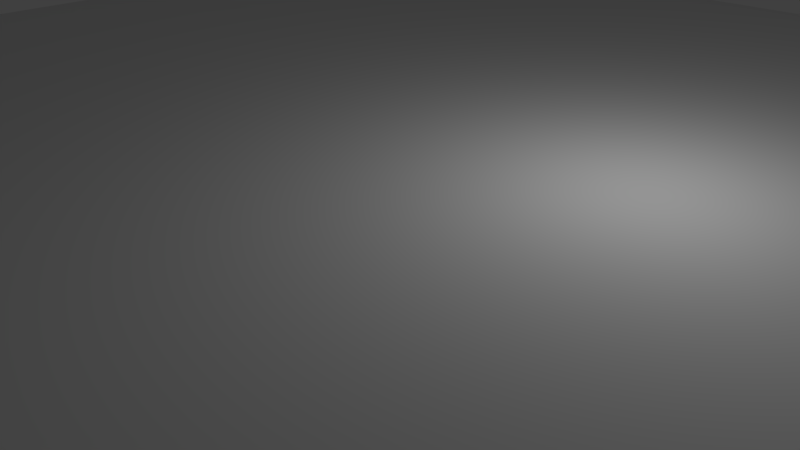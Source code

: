 # Source: chess_board.blend  (saved by Blender 2.69.0; exported with 4.5.12 LTS)
import bpy
from mathutils import Matrix  # noqa: F401  (used for matrix-valued properties, if any)

bpy.ops.wm.read_factory_settings(use_empty=True)
scene = bpy.context.scene
scene.name = 'Scene'

# ---- collections
col_collection_1 = bpy.data.collections.new('Collection 1'); scene.collection.children.link(col_collection_1)

# ---- materials (node trees are filled in below, after node groups)
mat_material = bpy.data.materials.new('Material')
mat_material.alpha_threshold = 0.0
mat_material.use_transparent_shadow = False
mat_material.roughness = 0.5
mat_material.line_color = (0.0, 0.0, 0.0, 1.0)
mat_material_001 = bpy.data.materials.new('Material.001')
mat_material_001.alpha_threshold = 0.0
mat_material_001.use_transparent_shadow = False
mat_material_001.roughness = 0.5
mat_material_001.line_color = (0.0, 0.0, 0.0, 1.0)
mat_material_002 = bpy.data.materials.new('Material.002')
mat_material_002.alpha_threshold = 0.0
mat_material_002.use_transparent_shadow = False
mat_material_002.roughness = 0.5
mat_material_002.line_color = (0.0, 0.0, 0.0, 1.0)

# ---- material node trees

# ---- world
world_world = bpy.data.worlds.new('World'); scene.world = world_world
world_world.color = (0.05088, 0.05088, 0.05088)
world_world.use_sun_shadow = False
world_world.sun_shadow_jitter_overblur = 0.0
world_world.cycles.sampling_method = 'MANUAL'
world_world.cycles.sample_map_resolution = 256

# ---- cameras
cam_camera = bpy.data.cameras.new('Camera')
cam_camera.clip_end = 100.0
cam_camera.lens = 35.0
cam_camera.sensor_width = 32.0
cam_camera.sensor_height = 18.0
cam_camera.ortho_scale = 7.314
cam_camera.dof.focus_distance = 0.0
cam_camera.dof.aperture_fstop = 128.0

# ---- lights
light_lamp = bpy.data.lights.new('Lamp', 'POINT')
light_lamp.transmission_factor = 0.0
light_lamp.cutoff_distance = 30.0
light_lamp.energy = 100.0
light_lamp.shadow_buffer_clip_start = 1.001
light_lamp.shadow_soft_size = 0.1
light_lamp.shadow_maximum_resolution = 0.006
light_lamp.use_absolute_resolution = True
light_lamp.cycles.use_multiple_importance_sampling = False

# ---- meshes
me_cube_001 = bpy.data.meshes.new('Cube.001')
me_cube_001.from_pydata([(0.8939, 0.8931, -0.9475), (0.8939, -0.8936, -0.9475), (-0.8928, -0.8936, -0.9475), (-0.8928, 0.8931, -0.9475), (0.8939, 0.8931, 0.8392), (0.8939, -0.8936, 0.8392), (-0.8928, -0.8936, 0.8392), (-0.8928, 0.8931, 0.8392), (0.7186, 0.7178, -0.9475), (0.7186, -0.7182, -0.9475), (-0.7175, -0.7182, -0.9475), (-0.7175, 0.7178, -0.9475), (0.7186, 0.7178, 0.6256), (0.7186, -0.7182, 0.6256), (-0.7175, -0.7182, 0.6256), (-0.7175, 0.7178, 0.6256), (0.8185, 0.8178, 0.8392), (0.8185, -0.8182, 0.8392), (-0.8174, -0.8182, 0.8392), (-0.8174, 0.8178, 0.8392), (0.8185, 0.8178, 0.9263), (0.8185, -0.8182, 0.9263), (-0.8174, -0.8182, 0.9263), (-0.8174, 0.8178, 0.9263), (0.8939, 0.6698, -0.9475), (0.8939, 0.4465, -0.9475), (0.8939, 0.2231, -0.9475), (0.8939, -0.0002125, -0.9475), (0.8939, -0.2235, -0.9475), (0.8939, -0.4469, -0.9475), (0.8939, -0.6702, -0.9475), (-0.8928, -0.6702, -0.9475), (-0.8928, -0.4469, -0.9475), (-0.8928, -0.2235, -0.9475), (-0.8928, -0.0002123, -0.9475), (-0.8928, 0.2231, -0.9475), (-0.8928, 0.4465, -0.9475), (-0.8928, 0.6698, -0.9475), (0.8939, 0.6698, 0.8392), (0.8939, 0.4465, 0.8392), (0.8939, 0.2231, 0.8392), (0.8939, -0.000213, 0.8392), (0.8939, -0.2235, 0.8392), (0.8939, -0.4469, 0.8392), (0.8939, -0.6702, 0.8392), (-0.8928, -0.6702, 0.8392), (-0.8928, -0.4469, 0.8392), (-0.8928, -0.2235, 0.8392), (-0.8928, -0.0002124, 0.8392), (-0.8928, 0.2231, 0.8392), (-0.8928, 0.4465, 0.8392), (-0.8928, 0.6698, 0.8392), (0.7186, 0.5383, -0.9475), (0.7186, 0.3588, -0.9475), (0.7186, 0.1793, -0.9475), (0.7186, -0.0002125, -0.9475), (0.7186, -0.1797, -0.9475), (0.7186, -0.3592, -0.9475), (0.7186, -0.5387, -0.9475), (-0.7175, -0.5387, -0.9475), (-0.7175, -0.3592, -0.9475), (-0.7175, -0.1797, -0.9475), (-0.7175, -0.0002124, -0.9475), (-0.7175, 0.1793, -0.9475), (-0.7175, 0.3588, -0.9475), (-0.7175, 0.5383, -0.9475), (0.7186, 0.5383, 0.6256), (0.7186, 0.3588, 0.6256), (0.7186, 0.1793, 0.6256), (0.7186, -0.0002125, 0.6256), (0.7186, -0.1797, 0.6256), (0.7186, -0.3592, 0.6256), (0.7186, -0.5387, 0.6256), (-0.7175, -0.5387, 0.6256), (-0.7175, -0.3592, 0.6256), (-0.7175, -0.1797, 0.6256), (-0.7175, -0.0002124, 0.6256), (-0.7175, 0.1793, 0.6256), (-0.7175, 0.3588, 0.6256), (-0.7175, 0.5383, 0.6256), (0.8185, 0.6133, 0.8392), (0.8185, 0.4088, 0.8392), (0.8185, 0.2043, 0.8392), (0.8185, -0.000213, 0.8392), (0.8185, -0.2047, 0.8392), (0.8185, -0.4092, 0.8392), (0.8185, -0.6137, 0.8392), (-0.8174, -0.6137, 0.8392), (-0.8174, -0.4092, 0.8392), (-0.8174, -0.2047, 0.8392), (-0.8174, -0.0002123, 0.8392), (-0.8174, 0.2043, 0.8392), (-0.8174, 0.4088, 0.8392), (-0.8174, 0.6133, 0.8392), (0.8185, 0.6133, 0.9263), (0.8185, 0.4088, 0.9263), (0.8185, 0.2043, 0.9263), (0.8185, -0.000213, 0.9263), (0.8185, -0.2047, 0.9263), (0.8185, -0.4092, 0.9263), (0.8185, -0.6137, 0.9263), (-0.8174, -0.6137, 0.9263), (-0.8174, -0.4092, 0.9263), (-0.8174, -0.2047, 0.9263), (-0.8174, -0.0002123, 0.9263), (-0.8174, 0.2043, 0.9263), (-0.8174, 0.4088, 0.9263), (-0.8174, 0.6133, 0.9263), (0.6706, 0.8931, -0.9475), (0.4472, 0.8931, -0.9475), (0.2239, 0.8931, -0.9475), (0.0005409, 0.8931, -0.9475), (-0.2228, 0.8931, -0.9475), (-0.4461, 0.8931, -0.9475), (-0.6695, 0.8931, -0.9475), (0.6706, -0.8936, -0.9475), (0.4472, -0.8936, -0.9475), (0.2239, -0.8936, -0.9475), (0.0005407, -0.8936, -0.9475), (-0.2228, -0.8936, -0.9475), (-0.4461, -0.8936, -0.9475), (-0.6695, -0.8936, -0.9475), (0.6706, 0.8931, 0.8392), (0.4472, 0.8931, 0.8392), (0.2239, 0.8931, 0.8392), (0.000541, 0.8931, 0.8392), (-0.2228, 0.8931, 0.8392), (-0.4461, 0.8931, 0.8392), (-0.6695, 0.8931, 0.8392), (0.6706, -0.8936, 0.8392), (0.4472, -0.8936, 0.8392), (0.2239, -0.8936, 0.8392), (0.0005402, -0.8936, 0.8392), (-0.2228, -0.8936, 0.8392), (-0.4461, -0.8936, 0.8392), (-0.6695, -0.8936, 0.8392), (0.5391, 0.7178, -0.9475), (0.3596, 0.7178, -0.9475), (0.18, 0.7178, -0.9475), (0.0005409, 0.7178, -0.9475), (-0.179, 0.7178, -0.9475), (-0.3585, 0.7178, -0.9475), (-0.538, 0.7178, -0.9475), (0.5391, -0.7182, -0.9475), (0.3596, -0.7182, -0.9475), (0.18, -0.7182, -0.9475), (0.0005407, -0.7182, -0.9475), (-0.179, -0.7182, -0.9475), (-0.3585, -0.7182, -0.9475), (-0.538, -0.7182, -0.9475), (0.5391, 0.7178, 0.6256), (0.3596, 0.7178, 0.6256), (0.18, 0.7178, 0.6256), (0.0005409, 0.7178, 0.6256), (-0.179, 0.7178, 0.6256), (-0.3585, 0.7178, 0.6256), (-0.538, 0.7178, 0.6256), (0.5391, -0.7182, 0.6256), (0.3596, -0.7182, 0.6256), (0.18, -0.7182, 0.6256), (0.0005407, -0.7182, 0.6256), (-0.179, -0.7182, 0.6256), (-0.3585, -0.7182, 0.6256), (-0.538, -0.7182, 0.6256), (0.614, 0.8178, 0.8392), (0.4095, 0.8178, 0.8392), (0.205, 0.8178, 0.8392), (0.000541, 0.8178, 0.8392), (-0.204, 0.8178, 0.8392), (-0.4084, 0.8178, 0.8392), (-0.6129, 0.8178, 0.8392), (0.614, -0.8182, 0.8392), (0.4095, -0.8182, 0.8392), (0.205, -0.8182, 0.8392), (0.0005404, -0.8182, 0.8392), (-0.204, -0.8182, 0.8392), (-0.4084, -0.8182, 0.8392), (-0.6129, -0.8182, 0.8392), (0.614, 0.8178, 0.9263), (0.4095, 0.8178, 0.9263), (0.205, 0.8178, 0.9263), (0.000541, 0.8178, 0.9263), (-0.204, 0.8178, 0.9263), (-0.4084, 0.8178, 0.9263), (-0.6129, 0.8178, 0.9263), (0.614, -0.8182, 0.9263), (0.4095, -0.8182, 0.9263), (0.205, -0.8182, 0.9263), (0.0005404, -0.8182, 0.9263), (-0.204, -0.8182, 0.9263), (-0.4084, -0.8182, 0.9263), (-0.6129, -0.8182, 0.9263), (0.5391, 0.5383, 0.6256), (0.3596, 0.5383, 0.6256), (0.18, 0.5383, 0.6256), (0.0005409, 0.5383, 0.6256), (-0.179, 0.5383, 0.6256), (-0.3585, 0.5383, 0.6256), (-0.538, 0.5383, 0.6256), (0.5391, 0.3588, 0.6256), (0.3596, 0.3588, 0.6256), (0.18, 0.3588, 0.6256), (0.0005409, 0.3588, 0.6256), (-0.179, 0.3588, 0.6256), (-0.3585, 0.3588, 0.6256), (-0.538, 0.3588, 0.6256), (0.5391, 0.1793, 0.6256), (0.3596, 0.1793, 0.6256), (0.18, 0.1793, 0.6256), (0.0005408, 0.1793, 0.6256), (-0.179, 0.1793, 0.6256), (-0.3585, 0.1793, 0.6256), (-0.538, 0.1793, 0.6256), (0.5391, -0.0002125, 0.6256), (0.3596, -0.0002125, 0.6256), (0.18, -0.0002125, 0.6256), (0.0005408, -0.0002124, 0.6256), (-0.179, -0.0002124, 0.6256), (-0.3585, -0.0002124, 0.6256), (-0.538, -0.0002124, 0.6256), (0.5391, -0.1797, 0.6256), (0.3596, -0.1797, 0.6256), (0.18, -0.1797, 0.6256), (0.0005408, -0.1797, 0.6256), (-0.179, -0.1797, 0.6256), (-0.3585, -0.1797, 0.6256), (-0.538, -0.1797, 0.6256), (0.5391, -0.3592, 0.6256), (0.3596, -0.3592, 0.6256), (0.18, -0.3592, 0.6256), (0.0005408, -0.3592, 0.6256), (-0.179, -0.3592, 0.6256), (-0.3585, -0.3592, 0.6256), (-0.538, -0.3592, 0.6256), (0.5391, -0.5387, 0.6256), (0.3596, -0.5387, 0.6256), (0.18, -0.5387, 0.6256), (0.0005408, -0.5387, 0.6256), (-0.179, -0.5387, 0.6256), (-0.3585, -0.5387, 0.6256), (-0.538, -0.5387, 0.6256), (-0.6129, 0.6133, 0.9263), (-0.4084, 0.6133, 0.9263), (-0.204, 0.6133, 0.9263), (0.0005409, 0.6133, 0.9263), (0.205, 0.6133, 0.9263), (0.4095, 0.6133, 0.9263), (0.614, 0.6133, 0.9263), (-0.6129, 0.4088, 0.9263), (-0.4084, 0.4088, 0.9263), (-0.204, 0.4088, 0.9263), (0.0005409, 0.4088, 0.9263), (0.205, 0.4088, 0.9263), (0.4095, 0.4088, 0.9263), (0.614, 0.4088, 0.9263), (-0.6129, 0.2043, 0.9263), (-0.4084, 0.2043, 0.9263), (-0.204, 0.2043, 0.9263), (0.0005408, 0.2043, 0.9263), (0.205, 0.2043, 0.9263), (0.4095, 0.2043, 0.9263), (0.614, 0.2043, 0.9263), (-0.6129, -0.0002124, 0.9263), (-0.4084, -0.0002125, 0.9263), (-0.204, -0.0002126, 0.9263), (0.0005407, -0.0002127, 0.9263), (0.205, -0.0002128, 0.9263), (0.4095, -0.0002128, 0.9263), (0.614, -0.0002129, 0.9263), (-0.6129, -0.2047, 0.9263), (-0.4084, -0.2047, 0.9263), (-0.204, -0.2047, 0.9263), (0.0005407, -0.2047, 0.9263), (0.205, -0.2047, 0.9263), (0.4095, -0.2047, 0.9263), (0.614, -0.2047, 0.9263), (-0.6129, -0.4092, 0.9263), (-0.4084, -0.4092, 0.9263), (-0.204, -0.4092, 0.9263), (0.0005406, -0.4092, 0.9263), (0.205, -0.4092, 0.9263), (0.4095, -0.4092, 0.9263), (0.614, -0.4092, 0.9263), (-0.6129, -0.6137, 0.9263), (-0.4084, -0.6137, 0.9263), (-0.204, -0.6137, 0.9263), (0.0005405, -0.6137, 0.9263), (0.205, -0.6137, 0.9263), (0.4095, -0.6137, 0.9263), (0.614, -0.6137, 0.9263)], [], [(37, 3, 11, 65), (45, 6, 18, 87), (30, 44, 5, 1), (121, 135, 6, 2), (37, 51, 7, 3), (128, 114, 3, 7), (65, 11, 15, 79), (121, 2, 10, 149), (108, 0, 8, 136), (30, 1, 9, 58), (240, 163, 14, 73), (149, 10, 14, 163), (136, 8, 12, 150), (58, 9, 13, 72), (87, 18, 22, 101), (129, 5, 17, 171), (128, 7, 19, 170), (38, 4, 16, 80), (283, 101, 22, 191), (171, 17, 21, 185), (170, 19, 23, 184), (80, 16, 20, 94), (2, 31, 59, 10), (31, 32, 60, 59), (32, 33, 61, 60), (33, 34, 62, 61), (34, 35, 63, 62), (35, 36, 64, 63), (36, 37, 65, 64), (7, 51, 93, 19), (51, 50, 92, 93), (50, 49, 91, 92), (49, 48, 90, 91), (48, 47, 89, 90), (47, 46, 88, 89), (46, 45, 87, 88), (0, 4, 38, 24), (24, 38, 39, 25), (25, 39, 40, 26), (26, 40, 41, 27), (27, 41, 42, 28), (28, 42, 43, 29), (29, 43, 44, 30), (2, 6, 45, 31), (31, 45, 46, 32), (32, 46, 47, 33), (33, 47, 48, 34), (34, 48, 49, 35), (35, 49, 50, 36), (36, 50, 51, 37), (10, 59, 73, 14), (59, 60, 74, 73), (60, 61, 75, 74), (61, 62, 76, 75), (62, 63, 77, 76), (63, 64, 78, 77), (64, 65, 79, 78), (0, 24, 52, 8), (24, 25, 53, 52), (25, 26, 54, 53), (26, 27, 55, 54), (27, 28, 56, 55), (28, 29, 57, 56), (29, 30, 58, 57), (156, 198, 79, 15), (198, 205, 78, 79), (205, 212, 77, 78), (212, 219, 76, 77), (219, 226, 75, 76), (226, 233, 74, 75), (233, 240, 73, 74), (8, 52, 66, 12), (52, 53, 67, 66), (53, 54, 68, 67), (54, 55, 69, 68), (55, 56, 70, 69), (56, 57, 71, 70), (57, 58, 72, 71), (19, 93, 107, 23), (93, 92, 106, 107), (92, 91, 105, 106), (91, 90, 104, 105), (90, 89, 103, 104), (89, 88, 102, 103), (88, 87, 101, 102), (5, 44, 86, 17), (44, 43, 85, 86), (43, 42, 84, 85), (42, 41, 83, 84), (41, 40, 82, 83), (40, 39, 81, 82), (39, 38, 80, 81), (184, 23, 107, 241), (241, 107, 106, 248), (248, 106, 105, 255), (255, 105, 104, 262), (262, 104, 103, 269), (269, 103, 102, 276), (276, 102, 101, 283), (17, 86, 100, 21), (86, 85, 99, 100), (85, 84, 98, 99), (84, 83, 97, 98), (83, 82, 96, 97), (82, 81, 95, 96), (81, 80, 94, 95), (1, 5, 129, 115), (115, 129, 130, 116), (116, 130, 131, 117), (117, 131, 132, 118), (118, 132, 133, 119), (119, 133, 134, 120), (120, 134, 135, 121), (4, 0, 108, 122), (122, 108, 109, 123), (123, 109, 110, 124), (124, 110, 111, 125), (125, 111, 112, 126), (126, 112, 113, 127), (127, 113, 114, 128), (1, 115, 143, 9), (115, 116, 144, 143), (116, 117, 145, 144), (117, 118, 146, 145), (118, 119, 147, 146), (119, 120, 148, 147), (120, 121, 149, 148), (3, 114, 142, 11), (114, 113, 141, 142), (113, 112, 140, 141), (112, 111, 139, 140), (111, 110, 138, 139), (110, 109, 137, 138), (109, 108, 136, 137), (72, 13, 157, 234), (234, 157, 158, 235), (235, 158, 159, 236), (236, 159, 160, 237), (237, 160, 161, 238), (238, 161, 162, 239), (239, 162, 163, 240), (9, 143, 157, 13), (143, 144, 158, 157), (144, 145, 159, 158), (145, 146, 160, 159), (146, 147, 161, 160), (147, 148, 162, 161), (148, 149, 163, 162), (11, 142, 156, 15), (142, 141, 155, 156), (141, 140, 154, 155), (140, 139, 153, 154), (139, 138, 152, 153), (138, 137, 151, 152), (137, 136, 150, 151), (6, 135, 177, 18), (135, 134, 176, 177), (134, 133, 175, 176), (133, 132, 174, 175), (132, 131, 173, 174), (131, 130, 172, 173), (130, 129, 171, 172), (4, 122, 164, 16), (122, 123, 165, 164), (123, 124, 166, 165), (124, 125, 167, 166), (125, 126, 168, 167), (126, 127, 169, 168), (127, 128, 170, 169), (100, 289, 185, 21), (289, 288, 186, 185), (288, 287, 187, 186), (287, 286, 188, 187), (286, 285, 189, 188), (285, 284, 190, 189), (284, 283, 191, 190), (18, 177, 191, 22), (177, 176, 190, 191), (176, 175, 189, 190), (175, 174, 188, 189), (174, 173, 187, 188), (173, 172, 186, 187), (172, 171, 185, 186), (16, 164, 178, 20), (164, 165, 179, 178), (165, 166, 180, 179), (166, 167, 181, 180), (167, 168, 182, 181), (168, 169, 183, 182), (169, 170, 184, 183), (12, 66, 192, 150), (150, 192, 193, 151), (151, 193, 194, 152), (152, 194, 195, 153), (153, 195, 196, 154), (154, 196, 197, 155), (155, 197, 198, 156), (66, 67, 199, 192), (192, 199, 200, 193), (193, 200, 201, 194), (194, 201, 202, 195), (195, 202, 203, 196), (196, 203, 204, 197), (197, 204, 205, 198), (67, 68, 206, 199), (199, 206, 207, 200), (200, 207, 208, 201), (201, 208, 209, 202), (202, 209, 210, 203), (203, 210, 211, 204), (204, 211, 212, 205), (68, 69, 213, 206), (206, 213, 214, 207), (207, 214, 215, 208), (208, 215, 216, 209), (209, 216, 217, 210), (210, 217, 218, 211), (211, 218, 219, 212), (69, 70, 220, 213), (213, 220, 221, 214), (214, 221, 222, 215), (215, 222, 223, 216), (216, 223, 224, 217), (217, 224, 225, 218), (218, 225, 226, 219), (70, 71, 227, 220), (220, 227, 228, 221), (221, 228, 229, 222), (222, 229, 230, 223), (223, 230, 231, 224), (224, 231, 232, 225), (225, 232, 233, 226), (71, 72, 234, 227), (227, 234, 235, 228), (228, 235, 236, 229), (229, 236, 237, 230), (230, 237, 238, 231), (231, 238, 239, 232), (232, 239, 240, 233), (20, 178, 247, 94), (178, 179, 246, 247), (179, 180, 245, 246), (180, 181, 244, 245), (181, 182, 243, 244), (182, 183, 242, 243), (183, 184, 241, 242), (94, 247, 254, 95), (247, 246, 253, 254), (246, 245, 252, 253), (245, 244, 251, 252), (244, 243, 250, 251), (243, 242, 249, 250), (242, 241, 248, 249), (95, 254, 261, 96), (254, 253, 260, 261), (253, 252, 259, 260), (252, 251, 258, 259), (251, 250, 257, 258), (250, 249, 256, 257), (249, 248, 255, 256), (96, 261, 268, 97), (261, 260, 267, 268), (260, 259, 266, 267), (259, 258, 265, 266), (258, 257, 264, 265), (257, 256, 263, 264), (256, 255, 262, 263), (97, 268, 275, 98), (268, 267, 274, 275), (267, 266, 273, 274), (266, 265, 272, 273), (265, 264, 271, 272), (264, 263, 270, 271), (263, 262, 269, 270), (98, 275, 282, 99), (275, 274, 281, 282), (274, 273, 280, 281), (273, 272, 279, 280), (272, 271, 278, 279), (271, 270, 277, 278), (270, 269, 276, 277), (99, 282, 289, 100), (282, 281, 288, 289), (281, 280, 287, 288), (280, 279, 286, 287), (279, 278, 285, 286), (278, 277, 284, 285), (277, 276, 283, 284)])
me_cube_001.polygons.foreach_set('material_index', [0, 0, 0, 0, 0, 0, 0, 0, 0, 0, 0, 0, 0, 0, 0, 0, 0, 0, 2, 0, 0, 0, 0, 0, 0, 0, 0, 0, 0, 0, 0, 0, 0, 0, 0, 0, 0, 0, 0, 0, 0, 0, 0, 0, 0, 0, 0, 0, 0, 0, 0, 0, 0, 0, 0, 0, 0, 0, 0, 0, 0, 0, 0, 0, 0, 0, 0, 0, 0, 0, 0, 0, 0, 0, 0, 0, 0, 0, 0, 0, 0, 0, 0, 0, 0, 0, 0, 0, 0, 0, 0, 0, 1, 2, 1, 2, 1, 2, 1, 0, 0, 0, 0, 0, 0, 0, 0, 0, 0, 0, 0, 0, 0, 0, 0, 0, 0, 0, 0, 0, 0, 0, 0, 0, 0, 0, 0, 0, 0, 0, 0, 0, 0, 0, 0, 0, 0, 0, 0, 0, 0, 0, 0, 0, 0, 0, 0, 0, 0, 0, 0, 0, 0, 0, 0, 0, 0, 0, 0, 0, 0, 0, 0, 0, 0, 0, 0, 0, 0, 1, 2, 1, 2, 1, 2, 1, 0, 0, 0, 0, 0, 0, 0, 0, 0, 0, 0, 0, 0, 0, 0, 0, 0, 0, 0, 0, 0, 0, 0, 0, 0, 0, 0, 0, 0, 0, 0, 0, 0, 0, 0, 0, 0, 0, 0, 0, 0, 0, 0, 0, 0, 0, 0, 0, 0, 0, 0, 0, 0, 0, 0, 0, 0, 0, 0, 0, 0, 0, 0, 2, 1, 2, 1, 2, 1, 2, 1, 2, 1, 2, 1, 2, 1, 2, 1, 2, 1, 2, 1, 2, 1, 2, 1, 2, 1, 2, 1, 2, 1, 2, 1, 2, 1, 2, 1, 2, 1, 2, 1, 2, 1, 2, 1, 2, 1, 2, 1, 2])
me_cube_001.materials.append(mat_material)
me_cube_001.materials.append(mat_material_001)
me_cube_001.materials.append(mat_material_002)
me_cube_001.use_remesh_preserve_volume = False
me_cube_001.use_remesh_preserve_attributes = False
me_cube_001.use_mirror_vertex_groups = False
me_cube_001.update()

# ---- objects
ob_cube = bpy.data.objects.new('Cube', me_cube_001)
ob_lamp = bpy.data.objects.new('Lamp', light_lamp)
ob_camera = bpy.data.objects.new('Camera', cam_camera)

# ---- transforms, parenting, visibility, modifiers, constraints
ob_cube.location = (0.3433, -0.1723, 1.312)
ob_cube.scale = (12.18, 12.18, 1.819)
ob_cube.lock_rotations_4d = False
ob_cube.empty_display_type = 'ARROWS'
ob_cube.lineart.crease_threshold = 0.0
ob_lamp.location = (4.096, 0.7534, 5.807)
ob_lamp.rotation_euler = (0.6503, 0.05522, 1.866)
ob_lamp.scale = (0.9206, 0.9206, 0.9206)
ob_lamp.lock_rotations_4d = False
ob_lamp.empty_display_type = 'ARROWS'
ob_lamp.color = (0.0, 0.0, 0.0, 0.0)
ob_lamp.lineart.crease_threshold = 0.0
ob_camera.location = (8.536, -7.091, 6.944)
ob_camera.rotation_euler = (1.109, 0.01082, 0.8149)
ob_camera.scale = (0.9206, 0.9206, 0.9206)
ob_camera.lock_rotations_4d = False
ob_camera.empty_display_type = 'ARROWS'
ob_camera.color = (0.0, 0.0, 0.0, 0.0)
ob_camera.display_type = 'WIRE'
ob_camera.lineart.crease_threshold = 0.0

# ---- collection membership
col_collection_1.objects.link(ob_cube)
col_collection_1.objects.link(ob_lamp)
col_collection_1.objects.link(ob_camera)

# ---- scene / render settings (as saved in the file)
scene.camera = ob_camera
scene.frame_start = 1; scene.frame_end = 250; scene.frame_set(1)
scene.render.engine = 'BLENDER_EEVEE_NEXT'
scene.render.image_settings.compression = 90
scene.render.resolution_percentage = 50
scene.render.dither_intensity = 0.0
scene.cycles.use_denoising = False
scene.cycles.samples = 10
scene.cycles.sampling_pattern = 'TABULATED_SOBOL'
scene.cycles.light_sampling_threshold = 0.0
scene.cycles.use_adaptive_sampling = False
scene.cycles.use_light_tree = False
scene.cycles.blur_glossy = 0.0
scene.cycles.volume_bounces = 1
scene.cycles.pixel_filter_type = 'GAUSSIAN'
scene.cycles.sample_clamp_indirect = 0.0
scene.view_settings.view_transform = 'Standard'
bpy.context.view_layer.update()
